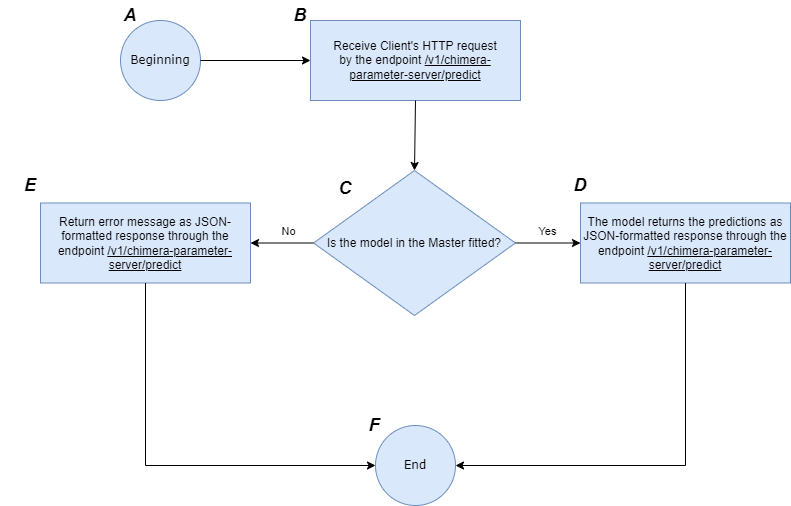

The diagram above was exported from draw.io. Its source (the exported page's mxGraphModel, read from the mxfile embedded in the PNG):
<mxGraphModel dx="1434" dy="836" grid="1" gridSize="10" guides="1" tooltips="1" connect="1" arrows="1" fold="1" page="1" pageScale="1" pageWidth="827" pageHeight="1169" math="0" shadow="0">
  <root>
    <mxCell id="0" />
    <mxCell id="1" parent="0" />
    <mxCell id="Mq6UHEIAAEUxw3qCTtpE-1" value="&lt;font face=&quot;Verdana&quot;&gt;Beginning&lt;/font&gt;" style="ellipse;whiteSpace=wrap;html=1;aspect=fixed;fillColor=#dae8fc;strokeColor=#6c8ebf;" parent="1" vertex="1">
      <mxGeometry x="190" y="100" width="80" height="80" as="geometry" />
    </mxCell>
    <mxCell id="Mq6UHEIAAEUxw3qCTtpE-2" value="&lt;font face=&quot;Helvetica&quot; style=&quot;font-size: 18px;&quot;&gt;&lt;i style=&quot;&quot;&gt;&lt;b style=&quot;&quot;&gt;A&lt;/b&gt;&lt;/i&gt;&lt;/font&gt;" style="text;html=1;align=center;verticalAlign=middle;whiteSpace=wrap;rounded=0;" parent="1" vertex="1">
      <mxGeometry x="170" y="80" width="60" height="30" as="geometry" />
    </mxCell>
    <mxCell id="Mq6UHEIAAEUxw3qCTtpE-3" value="Receive Client's HTTP request&lt;div&gt;by the endpoint &lt;u&gt;/v1/chimera-parameter-server/predict&lt;/u&gt;&lt;/div&gt;" style="rounded=0;whiteSpace=wrap;html=1;fillColor=#dae8fc;strokeColor=#6c8ebf;" parent="1" vertex="1">
      <mxGeometry x="380" y="100" width="210" height="80" as="geometry" />
    </mxCell>
    <mxCell id="Mq6UHEIAAEUxw3qCTtpE-4" value="The model returns the predictions as JSON-formatted response through the endpoint&amp;nbsp;&lt;u&gt;/v1/chimera-parameter-server/predict&lt;/u&gt;" style="rounded=0;whiteSpace=wrap;html=1;fillColor=#dae8fc;strokeColor=#6c8ebf;" parent="1" vertex="1">
      <mxGeometry x="650" y="282.5" width="210" height="80" as="geometry" />
    </mxCell>
    <mxCell id="Mq6UHEIAAEUxw3qCTtpE-5" value="" style="endArrow=classic;html=1;rounded=0;exitX=1;exitY=0.5;exitDx=0;exitDy=0;entryX=0;entryY=0.5;entryDx=0;entryDy=0;" parent="1" source="Mq6UHEIAAEUxw3qCTtpE-1" target="Mq6UHEIAAEUxw3qCTtpE-3" edge="1">
      <mxGeometry width="50" height="50" relative="1" as="geometry">
        <mxPoint x="470" y="360" as="sourcePoint" />
        <mxPoint x="520" y="310" as="targetPoint" />
      </mxGeometry>
    </mxCell>
    <mxCell id="Mq6UHEIAAEUxw3qCTtpE-6" value="&lt;font face=&quot;Helvetica&quot; style=&quot;font-size: 18px;&quot;&gt;&lt;i style=&quot;&quot;&gt;&lt;b style=&quot;&quot;&gt;B&lt;/b&gt;&lt;/i&gt;&lt;/font&gt;" style="text;html=1;align=center;verticalAlign=middle;whiteSpace=wrap;rounded=0;" parent="1" vertex="1">
      <mxGeometry x="340" y="80" width="60" height="30" as="geometry" />
    </mxCell>
    <mxCell id="Mq6UHEIAAEUxw3qCTtpE-7" value="" style="endArrow=classic;html=1;rounded=0;exitX=0.5;exitY=1;exitDx=0;exitDy=0;entryX=0.5;entryY=0;entryDx=0;entryDy=0;" parent="1" source="Mq6UHEIAAEUxw3qCTtpE-3" target="uDziFADze55r5njM2c1v-4" edge="1">
      <mxGeometry width="50" height="50" relative="1" as="geometry">
        <mxPoint x="485" y="200" as="sourcePoint" />
        <mxPoint x="485" y="280" as="targetPoint" />
      </mxGeometry>
    </mxCell>
    <mxCell id="Mq6UHEIAAEUxw3qCTtpE-10" value="" style="endArrow=classic;html=1;rounded=0;exitX=0.5;exitY=1;exitDx=0;exitDy=0;entryX=0.5;entryY=0;entryDx=0;entryDy=0;" parent="1" source="Mq6UHEIAAEUxw3qCTtpE-4" edge="1" target="Mq6UHEIAAEUxw3qCTtpE-19">
      <mxGeometry width="50" height="50" relative="1" as="geometry">
        <mxPoint x="206.25" y="510" as="sourcePoint" />
        <mxPoint x="735" y="560" as="targetPoint" />
        <Array as="points">
          <mxPoint x="755" y="545" />
        </Array>
      </mxGeometry>
    </mxCell>
    <mxCell id="Mq6UHEIAAEUxw3qCTtpE-19" value="&lt;font face=&quot;Verdana&quot;&gt;End&lt;/font&gt;" style="ellipse;whiteSpace=wrap;html=1;aspect=fixed;fillColor=#dae8fc;strokeColor=#6c8ebf;direction=south;" parent="1" vertex="1">
      <mxGeometry x="445" y="505" width="80" height="80" as="geometry" />
    </mxCell>
    <mxCell id="Mq6UHEIAAEUxw3qCTtpE-25" value="&lt;font face=&quot;Helvetica&quot; style=&quot;font-size: 18px;&quot;&gt;&lt;i style=&quot;&quot;&gt;&lt;b style=&quot;&quot;&gt;C&lt;/b&gt;&lt;/i&gt;&lt;/font&gt;" style="text;html=1;align=center;verticalAlign=middle;whiteSpace=wrap;rounded=0;" parent="1" vertex="1">
      <mxGeometry x="385" y="252.5" width="60" height="30" as="geometry" />
    </mxCell>
    <mxCell id="Mq6UHEIAAEUxw3qCTtpE-26" value="&lt;font face=&quot;Helvetica&quot; style=&quot;font-size: 18px;&quot;&gt;&lt;i style=&quot;&quot;&gt;&lt;b style=&quot;&quot;&gt;D&lt;/b&gt;&lt;/i&gt;&lt;/font&gt;" style="text;html=1;align=center;verticalAlign=middle;whiteSpace=wrap;rounded=0;" parent="1" vertex="1">
      <mxGeometry x="620" y="250" width="60" height="30" as="geometry" />
    </mxCell>
    <mxCell id="uDziFADze55r5njM2c1v-6" value="" style="edgeStyle=orthogonalEdgeStyle;rounded=0;orthogonalLoop=1;jettySize=auto;html=1;" edge="1" parent="1" source="uDziFADze55r5njM2c1v-4" target="Mq6UHEIAAEUxw3qCTtpE-4">
      <mxGeometry relative="1" as="geometry" />
    </mxCell>
    <mxCell id="uDziFADze55r5njM2c1v-9" value="Yes" style="edgeLabel;html=1;align=center;verticalAlign=middle;resizable=0;points=[];" vertex="1" connectable="0" parent="uDziFADze55r5njM2c1v-6">
      <mxGeometry x="-0.0143" y="-1" relative="1" as="geometry">
        <mxPoint y="-13" as="offset" />
      </mxGeometry>
    </mxCell>
    <mxCell id="uDziFADze55r5njM2c1v-8" value="" style="edgeStyle=orthogonalEdgeStyle;rounded=0;orthogonalLoop=1;jettySize=auto;html=1;" edge="1" parent="1" source="uDziFADze55r5njM2c1v-4" target="uDziFADze55r5njM2c1v-7">
      <mxGeometry relative="1" as="geometry" />
    </mxCell>
    <mxCell id="uDziFADze55r5njM2c1v-10" value="No" style="edgeLabel;html=1;align=center;verticalAlign=middle;resizable=0;points=[];" vertex="1" connectable="0" parent="uDziFADze55r5njM2c1v-8">
      <mxGeometry x="-0.3946" y="2" relative="1" as="geometry">
        <mxPoint x="-7" y="-14" as="offset" />
      </mxGeometry>
    </mxCell>
    <mxCell id="uDziFADze55r5njM2c1v-4" value="Is the model in the Master fitted?" style="rhombus;whiteSpace=wrap;html=1;fillColor=#dae8fc;strokeColor=#6c8ebf;" vertex="1" parent="1">
      <mxGeometry x="383.06" y="250" width="201.87" height="145" as="geometry" />
    </mxCell>
    <mxCell id="uDziFADze55r5njM2c1v-7" value="Return error message as JSON-formatted response through the endpoint&amp;nbsp;&lt;u&gt;/v1/chimera-parameter-server/predict&lt;/u&gt;" style="rounded=0;whiteSpace=wrap;html=1;fillColor=#dae8fc;strokeColor=#6c8ebf;" vertex="1" parent="1">
      <mxGeometry x="110" y="282.5" width="210" height="80" as="geometry" />
    </mxCell>
    <mxCell id="uDziFADze55r5njM2c1v-11" value="" style="endArrow=classic;html=1;rounded=0;exitX=0.5;exitY=1;exitDx=0;exitDy=0;entryX=0.5;entryY=1;entryDx=0;entryDy=0;" edge="1" parent="1" source="uDziFADze55r5njM2c1v-7" target="Mq6UHEIAAEUxw3qCTtpE-19">
      <mxGeometry width="50" height="50" relative="1" as="geometry">
        <mxPoint x="390" y="350" as="sourcePoint" />
        <mxPoint x="210" y="560" as="targetPoint" />
        <Array as="points">
          <mxPoint x="215" y="545" />
        </Array>
      </mxGeometry>
    </mxCell>
    <mxCell id="uDziFADze55r5njM2c1v-12" value="&lt;font face=&quot;Helvetica&quot; style=&quot;font-size: 18px;&quot;&gt;&lt;i style=&quot;&quot;&gt;&lt;b style=&quot;&quot;&gt;E&lt;/b&gt;&lt;/i&gt;&lt;/font&gt;" style="text;html=1;align=center;verticalAlign=middle;whiteSpace=wrap;rounded=0;" vertex="1" parent="1">
      <mxGeometry x="70" y="250" width="60" height="30" as="geometry" />
    </mxCell>
    <mxCell id="uDziFADze55r5njM2c1v-13" value="&lt;font face=&quot;Helvetica&quot; style=&quot;font-size: 18px;&quot;&gt;&lt;i style=&quot;&quot;&gt;&lt;b style=&quot;&quot;&gt;F&lt;/b&gt;&lt;/i&gt;&lt;/font&gt;" style="text;html=1;align=center;verticalAlign=middle;whiteSpace=wrap;rounded=0;" vertex="1" parent="1">
      <mxGeometry x="414" y="490" width="60" height="30" as="geometry" />
    </mxCell>
  </root>
</mxGraphModel>